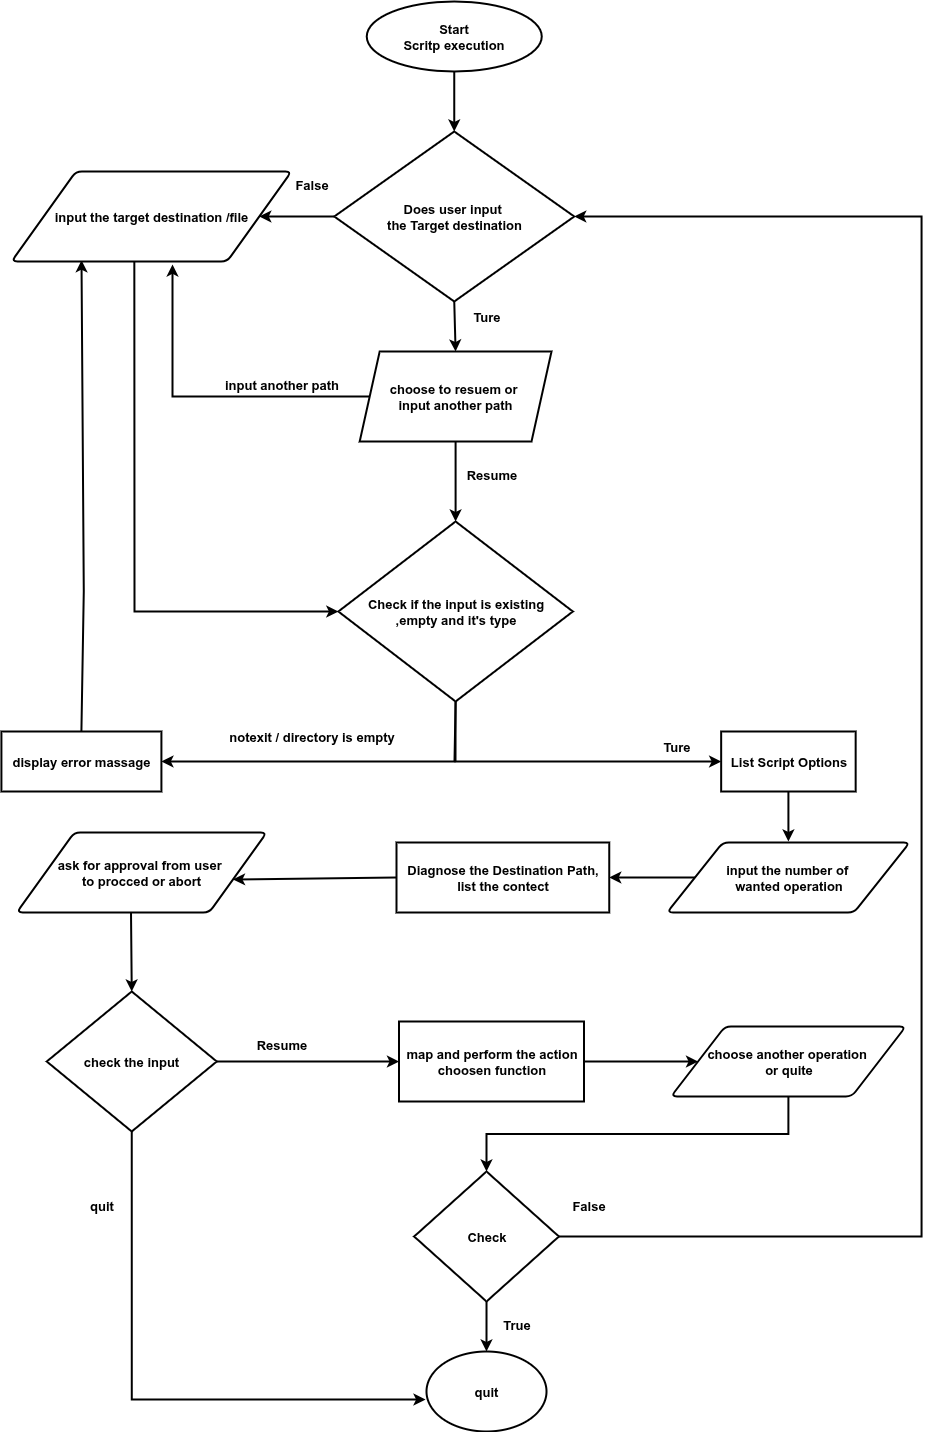

The diagram above was exported from draw.io. Its source (the exported page's mxGraphModel, read from the mxfile embedded in the PNG):
<mxGraphModel dx="3281" dy="2553" grid="1" gridSize="10" guides="1" tooltips="1" connect="1" arrows="1" fold="1" page="1" pageScale="1" pageWidth="850" pageHeight="1100" math="0" shadow="0">
  <root>
    <mxCell id="0" />
    <mxCell id="1" parent="0" />
    <mxCell id="HZhPzxZieG4mvgdOdAjY-1" value="&lt;font&gt;&lt;span&gt;Start&lt;/span&gt;&lt;/font&gt;&lt;div&gt;&lt;font&gt;&lt;span&gt;Scritp execution&lt;/span&gt;&lt;/font&gt;&lt;/div&gt;" style="strokeWidth=2;html=1;shape=mxgraph.flowchart.start_1;whiteSpace=wrap;fontSize=13;fontStyle=1" parent="1" vertex="1">
      <mxGeometry x="355.25" width="175" height="70" as="geometry" />
    </mxCell>
    <mxCell id="HZhPzxZieG4mvgdOdAjY-2" value="&lt;span&gt;&lt;font&gt;Does user input&amp;nbsp;&lt;/font&gt;&lt;/span&gt;&lt;div&gt;&lt;span&gt;&lt;font&gt;the Target destination&lt;/font&gt;&lt;/span&gt;&lt;/div&gt;" style="strokeWidth=2;html=1;shape=mxgraph.flowchart.decision;whiteSpace=wrap;fontSize=13;fontStyle=1" parent="1" vertex="1">
      <mxGeometry x="322.75" y="130" width="240" height="170" as="geometry" />
    </mxCell>
    <mxCell id="HZhPzxZieG4mvgdOdAjY-5" value="" style="endArrow=classic;html=1;rounded=0;exitX=0.5;exitY=1;exitDx=0;exitDy=0;exitPerimeter=0;entryX=0.5;entryY=0;entryDx=0;entryDy=0;entryPerimeter=0;fontSize=13;fontStyle=1;strokeWidth=2;" parent="1" source="HZhPzxZieG4mvgdOdAjY-1" target="HZhPzxZieG4mvgdOdAjY-2" edge="1">
      <mxGeometry width="50" height="50" relative="1" as="geometry">
        <mxPoint x="600" y="120" as="sourcePoint" />
        <mxPoint x="650" y="70" as="targetPoint" />
      </mxGeometry>
    </mxCell>
    <mxCell id="HZhPzxZieG4mvgdOdAjY-6" value="" style="endArrow=classic;html=1;rounded=0;exitX=0.5;exitY=1;exitDx=0;exitDy=0;exitPerimeter=0;entryX=0.5;entryY=0;entryDx=0;entryDy=0;fontSize=13;fontStyle=1;strokeWidth=2;" parent="1" source="HZhPzxZieG4mvgdOdAjY-2" target="0DyfYJW4yngUUxGcn1kr-1" edge="1">
      <mxGeometry width="50" height="50" relative="1" as="geometry">
        <mxPoint x="570" y="310" as="sourcePoint" />
        <mxPoint x="426" y="340" as="targetPoint" />
      </mxGeometry>
    </mxCell>
    <mxCell id="HZhPzxZieG4mvgdOdAjY-7" value="" style="endArrow=classic;html=1;rounded=0;entryX=1;entryY=0.5;entryDx=0;entryDy=0;fontSize=13;fontStyle=1;strokeWidth=2;exitX=0;exitY=0.5;exitDx=0;exitDy=0;exitPerimeter=0;" parent="1" source="HZhPzxZieG4mvgdOdAjY-2" target="5jPSA0yQkak0wldjpYNL-2" edge="1">
      <mxGeometry width="50" height="50" relative="1" as="geometry">
        <mxPoint x="330" y="205" as="sourcePoint" />
        <mxPoint x="265" y="206.25" as="targetPoint" />
      </mxGeometry>
    </mxCell>
    <mxCell id="HZhPzxZieG4mvgdOdAjY-8" value="False" style="text;html=1;align=center;verticalAlign=middle;resizable=0;points=[];autosize=1;strokeColor=none;fillColor=none;fontSize=13;fontStyle=1;strokeWidth=2;" parent="1" vertex="1">
      <mxGeometry x="270" y="168" width="60" height="30" as="geometry" />
    </mxCell>
    <mxCell id="HZhPzxZieG4mvgdOdAjY-9" value="Ture" style="text;html=1;align=center;verticalAlign=middle;resizable=0;points=[];autosize=1;strokeColor=none;fillColor=none;fontSize=13;fontStyle=1;strokeWidth=2;" parent="1" vertex="1">
      <mxGeometry x="450" y="300" width="50" height="30" as="geometry" />
    </mxCell>
    <mxCell id="HZhPzxZieG4mvgdOdAjY-10" value="" style="endArrow=classic;html=1;rounded=0;entryX=0;entryY=0.5;entryDx=0;entryDy=0;exitX=0.606;exitY=0.999;exitDx=0;exitDy=0;entryPerimeter=0;fontSize=13;fontStyle=1;strokeWidth=2;exitPerimeter=0;" parent="1" target="HZhPzxZieG4mvgdOdAjY-12" edge="1">
      <mxGeometry width="50" height="50" relative="1" as="geometry">
        <mxPoint x="122.82999999999984" y="260.00000000000006" as="sourcePoint" />
        <mxPoint x="279.9999999999999" y="610.09" as="targetPoint" />
        <Array as="points">
          <mxPoint x="123" y="610" />
        </Array>
      </mxGeometry>
    </mxCell>
    <mxCell id="HZhPzxZieG4mvgdOdAjY-12" value="&lt;span&gt;Check if the input is existing&lt;/span&gt;&lt;div&gt;,empty and it's type&lt;/div&gt;" style="strokeWidth=2;html=1;shape=mxgraph.flowchart.decision;whiteSpace=wrap;fontSize=13;fontStyle=1" parent="1" vertex="1">
      <mxGeometry x="326.85" y="520" width="234.5" height="180" as="geometry" />
    </mxCell>
    <mxCell id="HZhPzxZieG4mvgdOdAjY-13" value="display error massage" style="rounded=0;whiteSpace=wrap;html=1;fontSize=13;fontStyle=1;strokeWidth=2;" parent="1" vertex="1">
      <mxGeometry x="-10.09" y="730" width="160" height="60" as="geometry" />
    </mxCell>
    <mxCell id="HZhPzxZieG4mvgdOdAjY-14" value="List Script Options" style="rounded=0;whiteSpace=wrap;html=1;fontSize=13;fontStyle=1;strokeWidth=2;" parent="1" vertex="1">
      <mxGeometry x="709.66" y="730" width="134.5" height="60" as="geometry" />
    </mxCell>
    <mxCell id="HZhPzxZieG4mvgdOdAjY-17" value="" style="endArrow=classic;html=1;rounded=0;exitX=0.5;exitY=1;exitDx=0;exitDy=0;exitPerimeter=0;entryX=0;entryY=0.5;entryDx=0;entryDy=0;fontSize=13;fontStyle=1;strokeWidth=2;" parent="1" source="HZhPzxZieG4mvgdOdAjY-12" target="HZhPzxZieG4mvgdOdAjY-14" edge="1">
      <mxGeometry width="50" height="50" relative="1" as="geometry">
        <mxPoint x="515" y="740" as="sourcePoint" />
        <mxPoint x="542.25" y="830" as="targetPoint" />
        <Array as="points">
          <mxPoint x="444" y="760" />
        </Array>
      </mxGeometry>
    </mxCell>
    <mxCell id="HZhPzxZieG4mvgdOdAjY-18" value="" style="endArrow=classic;html=1;rounded=0;exitX=0.5;exitY=0;exitDx=0;exitDy=0;entryX=0.412;entryY=0.986;entryDx=0;entryDy=0;fontSize=13;fontStyle=1;strokeWidth=2;entryPerimeter=0;" parent="1" source="HZhPzxZieG4mvgdOdAjY-13" edge="1">
      <mxGeometry width="50" height="50" relative="1" as="geometry">
        <mxPoint x="82.28" y="590" as="sourcePoint" />
        <mxPoint x="69.9999999999998" y="258.74" as="targetPoint" />
        <Array as="points">
          <mxPoint x="72.28" y="590" />
        </Array>
      </mxGeometry>
    </mxCell>
    <mxCell id="HZhPzxZieG4mvgdOdAjY-19" value="notexit / directory is empty" style="text;html=1;align=center;verticalAlign=middle;resizable=0;points=[];autosize=1;strokeColor=none;fillColor=none;fontSize=13;fontStyle=1;strokeWidth=2;" parent="1" vertex="1">
      <mxGeometry x="215" y="720" width="170" height="30" as="geometry" />
    </mxCell>
    <mxCell id="HZhPzxZieG4mvgdOdAjY-20" value="Ture" style="text;html=1;align=center;verticalAlign=middle;resizable=0;points=[];autosize=1;strokeColor=none;fillColor=none;fontSize=13;fontStyle=1;strokeWidth=2;" parent="1" vertex="1">
      <mxGeometry x="639.66" y="730" width="50" height="30" as="geometry" />
    </mxCell>
    <mxCell id="HZhPzxZieG4mvgdOdAjY-21" value="&lt;span&gt;Diagnose the Destination Path, list the contect&lt;/span&gt;" style="rounded=0;whiteSpace=wrap;html=1;fontSize=13;fontStyle=1;strokeWidth=2;" parent="1" vertex="1">
      <mxGeometry x="384.99999999999994" y="841" width="212.75" height="70" as="geometry" />
    </mxCell>
    <mxCell id="HZhPzxZieG4mvgdOdAjY-26" value="" style="endArrow=classic;html=1;rounded=0;exitX=0.5;exitY=1;exitDx=0;exitDy=0;exitPerimeter=0;entryX=1;entryY=0.5;entryDx=0;entryDy=0;strokeWidth=2;fontSize=13;fontStyle=1" parent="1" source="HZhPzxZieG4mvgdOdAjY-12" target="HZhPzxZieG4mvgdOdAjY-13" edge="1">
      <mxGeometry width="50" height="50" relative="1" as="geometry">
        <mxPoint x="442.75" y="720" as="sourcePoint" />
        <mxPoint x="410" y="860" as="targetPoint" />
        <Array as="points">
          <mxPoint x="443" y="760" />
        </Array>
      </mxGeometry>
    </mxCell>
    <mxCell id="5jPSA0yQkak0wldjpYNL-2" value="&lt;span&gt;input the target destination /file&lt;/span&gt;" style="shape=parallelogram;html=1;strokeWidth=2;perimeter=parallelogramPerimeter;whiteSpace=wrap;rounded=1;arcSize=12;size=0.23;fontSize=13;fontStyle=1" parent="1" vertex="1">
      <mxGeometry y="170" width="280" height="90" as="geometry" />
    </mxCell>
    <mxCell id="0DyfYJW4yngUUxGcn1kr-10" style="edgeStyle=orthogonalEdgeStyle;rounded=0;orthogonalLoop=1;jettySize=auto;html=1;exitX=0;exitY=0.5;exitDx=0;exitDy=0;entryX=1;entryY=0.5;entryDx=0;entryDy=0;fontSize=13;fontStyle=1;strokeWidth=2;" edge="1" parent="1" source="5jPSA0yQkak0wldjpYNL-3" target="HZhPzxZieG4mvgdOdAjY-21">
      <mxGeometry relative="1" as="geometry" />
    </mxCell>
    <mxCell id="5jPSA0yQkak0wldjpYNL-3" value="input the number of&amp;nbsp;&lt;div&gt;wanted operation&lt;/div&gt;" style="shape=parallelogram;html=1;strokeWidth=2;perimeter=parallelogramPerimeter;whiteSpace=wrap;rounded=1;arcSize=12;size=0.23;fontSize=13;fontStyle=1" parent="1" vertex="1">
      <mxGeometry x="655.54" y="841" width="242.75" height="70" as="geometry" />
    </mxCell>
    <mxCell id="5jPSA0yQkak0wldjpYNL-4" value="" style="endArrow=classic;html=1;rounded=0;exitX=0.5;exitY=1;exitDx=0;exitDy=0;entryX=0.5;entryY=0;entryDx=0;entryDy=0;fontSize=13;fontStyle=1;strokeWidth=2;" parent="1" source="HZhPzxZieG4mvgdOdAjY-14" edge="1">
      <mxGeometry width="50" height="50" relative="1" as="geometry">
        <mxPoint x="339.66" y="950" as="sourcePoint" />
        <mxPoint x="776.9150000000001" y="840" as="targetPoint" />
      </mxGeometry>
    </mxCell>
    <mxCell id="5jPSA0yQkak0wldjpYNL-9" value="ask for approval from user&amp;nbsp;&lt;div&gt;to procced or abort&lt;/div&gt;" style="shape=parallelogram;html=1;strokeWidth=2;perimeter=parallelogramPerimeter;whiteSpace=wrap;rounded=1;arcSize=12;size=0.23;rotation=0;fontSize=13;fontStyle=1" parent="1" vertex="1">
      <mxGeometry x="5.25" y="831" width="250" height="80" as="geometry" />
    </mxCell>
    <mxCell id="0DyfYJW4yngUUxGcn1kr-11" style="edgeStyle=orthogonalEdgeStyle;rounded=0;orthogonalLoop=1;jettySize=auto;html=1;exitX=1;exitY=0.5;exitDx=0;exitDy=0;entryX=0;entryY=0.5;entryDx=0;entryDy=0;fontSize=13;fontStyle=1;strokeWidth=2;" edge="1" parent="1" source="5jPSA0yQkak0wldjpYNL-10" target="5jPSA0yQkak0wldjpYNL-14">
      <mxGeometry relative="1" as="geometry" />
    </mxCell>
    <mxCell id="5jPSA0yQkak0wldjpYNL-10" value="check the input" style="rhombus;whiteSpace=wrap;html=1;fontSize=13;fontStyle=1;strokeWidth=2;" parent="1" vertex="1">
      <mxGeometry x="35.250000000000064" y="990" width="170" height="140" as="geometry" />
    </mxCell>
    <mxCell id="5jPSA0yQkak0wldjpYNL-11" value="" style="endArrow=classic;html=1;rounded=0;exitX=0.457;exitY=1;exitDx=0;exitDy=0;entryX=0.5;entryY=0;entryDx=0;entryDy=0;fontSize=13;fontStyle=1;strokeWidth=2;exitPerimeter=0;" parent="1" source="5jPSA0yQkak0wldjpYNL-9" target="5jPSA0yQkak0wldjpYNL-10" edge="1">
      <mxGeometry width="50" height="50" relative="1" as="geometry">
        <mxPoint x="668.41" y="1130" as="sourcePoint" />
        <mxPoint x="609.91" y="1130" as="targetPoint" />
      </mxGeometry>
    </mxCell>
    <mxCell id="5jPSA0yQkak0wldjpYNL-13" value="" style="endArrow=classic;html=1;rounded=0;exitX=0;exitY=0.5;exitDx=0;exitDy=0;entryX=0.865;entryY=0.588;entryDx=0;entryDy=0;entryPerimeter=0;fontSize=13;fontStyle=1;strokeWidth=2;" parent="1" source="HZhPzxZieG4mvgdOdAjY-21" target="5jPSA0yQkak0wldjpYNL-9" edge="1">
      <mxGeometry width="50" height="50" relative="1" as="geometry">
        <mxPoint x="776.9150000000001" y="1030" as="sourcePoint" />
        <mxPoint x="775.66" y="1091.12" as="targetPoint" />
      </mxGeometry>
    </mxCell>
    <mxCell id="0DyfYJW4yngUUxGcn1kr-16" style="edgeStyle=orthogonalEdgeStyle;rounded=0;orthogonalLoop=1;jettySize=auto;html=1;exitX=1;exitY=0.5;exitDx=0;exitDy=0;entryX=0;entryY=0.5;entryDx=0;entryDy=0;fontSize=13;fontStyle=1;strokeWidth=2;" edge="1" parent="1" source="5jPSA0yQkak0wldjpYNL-14" target="5jPSA0yQkak0wldjpYNL-17">
      <mxGeometry relative="1" as="geometry" />
    </mxCell>
    <mxCell id="5jPSA0yQkak0wldjpYNL-14" value="map and perform the action choosen function" style="rounded=0;whiteSpace=wrap;html=1;fontSize=13;fontStyle=1;strokeWidth=2;" parent="1" vertex="1">
      <mxGeometry x="387.5" y="1020" width="185" height="80" as="geometry" />
    </mxCell>
    <mxCell id="5jPSA0yQkak0wldjpYNL-26" style="edgeStyle=orthogonalEdgeStyle;rounded=0;orthogonalLoop=1;jettySize=auto;html=1;exitX=0.5;exitY=1;exitDx=0;exitDy=0;entryX=0.5;entryY=0;entryDx=0;entryDy=0;fontSize=13;fontStyle=1;strokeWidth=2;" parent="1" source="5jPSA0yQkak0wldjpYNL-17" target="5jPSA0yQkak0wldjpYNL-25" edge="1">
      <mxGeometry relative="1" as="geometry" />
    </mxCell>
    <mxCell id="5jPSA0yQkak0wldjpYNL-17" value="choose another operation&amp;nbsp;&lt;div&gt;or quite&lt;/div&gt;" style="shape=parallelogram;html=1;strokeWidth=2;perimeter=parallelogramPerimeter;whiteSpace=wrap;rounded=1;arcSize=12;size=0.23;fontSize=13;fontStyle=1" parent="1" vertex="1">
      <mxGeometry x="659.5300000000001" y="1025" width="234.75" height="70" as="geometry" />
    </mxCell>
    <mxCell id="5jPSA0yQkak0wldjpYNL-22" value="quit" style="ellipse;whiteSpace=wrap;html=1;fontSize=13;fontStyle=1;strokeWidth=2;" parent="1" vertex="1">
      <mxGeometry x="415" y="1350" width="120" height="80" as="geometry" />
    </mxCell>
    <mxCell id="5jPSA0yQkak0wldjpYNL-27" style="edgeStyle=orthogonalEdgeStyle;rounded=0;orthogonalLoop=1;jettySize=auto;html=1;exitX=0.5;exitY=1;exitDx=0;exitDy=0;entryX=0.5;entryY=0;entryDx=0;entryDy=0;fontSize=13;fontStyle=1;strokeWidth=2;" parent="1" source="5jPSA0yQkak0wldjpYNL-25" target="5jPSA0yQkak0wldjpYNL-22" edge="1">
      <mxGeometry relative="1" as="geometry">
        <mxPoint x="475.0100000000001" y="1440" as="targetPoint" />
      </mxGeometry>
    </mxCell>
    <mxCell id="0DyfYJW4yngUUxGcn1kr-18" style="edgeStyle=orthogonalEdgeStyle;rounded=0;orthogonalLoop=1;jettySize=auto;html=1;exitX=1;exitY=0.5;exitDx=0;exitDy=0;entryX=1;entryY=0.5;entryDx=0;entryDy=0;entryPerimeter=0;fontSize=13;fontStyle=1;strokeWidth=2;" edge="1" parent="1" source="5jPSA0yQkak0wldjpYNL-25" target="HZhPzxZieG4mvgdOdAjY-2">
      <mxGeometry relative="1" as="geometry">
        <mxPoint x="913.65" y="280" as="targetPoint" />
        <mxPoint x="898.2900000000003" y="1300" as="sourcePoint" />
        <Array as="points">
          <mxPoint x="910" y="1235" />
          <mxPoint x="910" y="215" />
        </Array>
      </mxGeometry>
    </mxCell>
    <mxCell id="5jPSA0yQkak0wldjpYNL-25" value="Check" style="rhombus;whiteSpace=wrap;html=1;fontSize=13;fontStyle=1;strokeWidth=2;" parent="1" vertex="1">
      <mxGeometry x="402.6400000000001" y="1170" width="144.75" height="130" as="geometry" />
    </mxCell>
    <mxCell id="0DyfYJW4yngUUxGcn1kr-1" value="choose to resuem or&amp;nbsp;&lt;div&gt;input another path&lt;/div&gt;" style="shape=parallelogram;perimeter=parallelogramPerimeter;whiteSpace=wrap;html=1;fixedSize=1;fontSize=13;fontStyle=1;strokeWidth=2;" vertex="1" parent="1">
      <mxGeometry x="348.19" y="350" width="191.81" height="90" as="geometry" />
    </mxCell>
    <mxCell id="0DyfYJW4yngUUxGcn1kr-2" style="edgeStyle=orthogonalEdgeStyle;rounded=0;orthogonalLoop=1;jettySize=auto;html=1;exitX=0.5;exitY=1;exitDx=0;exitDy=0;entryX=0.5;entryY=0;entryDx=0;entryDy=0;entryPerimeter=0;fontSize=13;fontStyle=1;strokeWidth=2;" edge="1" parent="1" source="0DyfYJW4yngUUxGcn1kr-1" target="HZhPzxZieG4mvgdOdAjY-12">
      <mxGeometry relative="1" as="geometry" />
    </mxCell>
    <mxCell id="0DyfYJW4yngUUxGcn1kr-3" value="Resume" style="text;html=1;align=center;verticalAlign=middle;resizable=0;points=[];autosize=1;strokeColor=none;fillColor=none;fontSize=13;fontStyle=1;strokeWidth=2;" vertex="1" parent="1">
      <mxGeometry x="445" y="458" width="70" height="30" as="geometry" />
    </mxCell>
    <mxCell id="0DyfYJW4yngUUxGcn1kr-7" value="input another path" style="text;html=1;align=center;verticalAlign=middle;resizable=0;points=[];autosize=1;strokeColor=none;fillColor=none;fontSize=13;fontStyle=1;strokeWidth=2;" vertex="1" parent="1">
      <mxGeometry x="205" y="368" width="130" height="30" as="geometry" />
    </mxCell>
    <mxCell id="0DyfYJW4yngUUxGcn1kr-8" style="edgeStyle=orthogonalEdgeStyle;rounded=0;orthogonalLoop=1;jettySize=auto;html=1;exitX=0;exitY=0.5;exitDx=0;exitDy=0;entryX=0.575;entryY=1.033;entryDx=0;entryDy=0;entryPerimeter=0;fontSize=13;fontStyle=1;strokeWidth=2;" edge="1" parent="1" source="0DyfYJW4yngUUxGcn1kr-1" target="5jPSA0yQkak0wldjpYNL-2">
      <mxGeometry relative="1" as="geometry" />
    </mxCell>
    <mxCell id="0DyfYJW4yngUUxGcn1kr-13" value="Resume" style="text;html=1;align=center;verticalAlign=middle;resizable=0;points=[];autosize=1;strokeColor=none;fillColor=none;fontSize=13;fontStyle=1;strokeWidth=2;" vertex="1" parent="1">
      <mxGeometry x="235" y="1028" width="70" height="30" as="geometry" />
    </mxCell>
    <mxCell id="0DyfYJW4yngUUxGcn1kr-14" value="quit" style="text;html=1;align=center;verticalAlign=middle;resizable=0;points=[];autosize=1;strokeColor=none;fillColor=none;fontSize=13;fontStyle=1;strokeWidth=2;" vertex="1" parent="1">
      <mxGeometry x="70" y="1189" width="40" height="30" as="geometry" />
    </mxCell>
    <mxCell id="0DyfYJW4yngUUxGcn1kr-15" style="edgeStyle=orthogonalEdgeStyle;rounded=0;orthogonalLoop=1;jettySize=auto;html=1;exitX=0.5;exitY=1;exitDx=0;exitDy=0;entryX=-0.008;entryY=0.6;entryDx=0;entryDy=0;entryPerimeter=0;fontSize=13;fontStyle=1;strokeWidth=2;" edge="1" parent="1" source="5jPSA0yQkak0wldjpYNL-10" target="5jPSA0yQkak0wldjpYNL-22">
      <mxGeometry relative="1" as="geometry" />
    </mxCell>
    <mxCell id="0DyfYJW4yngUUxGcn1kr-19" value="True" style="text;html=1;align=center;verticalAlign=middle;resizable=0;points=[];autosize=1;strokeColor=none;fillColor=none;fontSize=13;fontStyle=1" vertex="1" parent="1">
      <mxGeometry x="480.25" y="1308" width="50" height="30" as="geometry" />
    </mxCell>
    <mxCell id="0DyfYJW4yngUUxGcn1kr-20" value="False" style="text;html=1;align=center;verticalAlign=middle;resizable=0;points=[];autosize=1;strokeColor=none;fillColor=none;fontSize=13;fontStyle=1" vertex="1" parent="1">
      <mxGeometry x="547.39" y="1189" width="60" height="30" as="geometry" />
    </mxCell>
  </root>
</mxGraphModel>